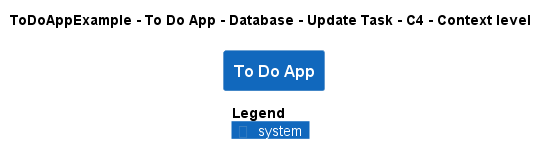

The diagram above was rendered by PlantUML. Its source (embedded in the PNG):
@startuml
!pragma layout smetana
!include ..\..\..\..\..\..\..\.c4s\C4_Context.puml

AddElementTag("c4interflow:lifecycle:new", $bgColor=green, $fontColor=#ffffff, $borderColor=green, $shadowing="False")
AddElementTag("c4interflow:lifecycle:changed", $bgColor=orange, $fontColor=#ffffff, $borderColor=orange, $shadowing="False")
AddElementTag("c4interflow:lifecycle:removed", $bgColor=red, $fontColor=#ffffff, $borderColor=red, $shadowing="False")

AddRelTag("c4interflow:lifecycle:new", $textColor=green, $lineColor=green)
AddRelTag("c4interflow:lifecycle:changed", $textColor=orange, $lineColor=orange)
AddRelTag("c4interflow:lifecycle:removed", $textColor=red, $lineColor=red)

SHOW_PERSON_PORTRAIT()
LAYOUT_TOP_DOWN()

skinparam linetype polyline

title ToDoAppExample - To Do App - Database - Update Task - C4 - Context level

System(ToDoAppExample.SoftwareSystems.ToDoApp, "To Do App", "")



SHOW_LEGEND()
@enduml